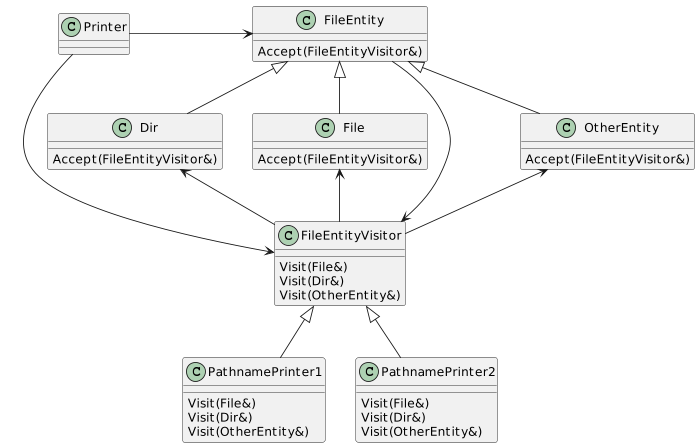

The diagram above was rendered by PlantUML. Its source (embedded in the PNG):
@startuml
scale max 700 width

class FileEntityVisitor {
    Visit(File&)
    Visit(Dir&)
    Visit(OtherEntity&)
}

class PathnamePrinter1 {
    Visit(File&)
    Visit(Dir&)
    Visit(OtherEntity&)
}

class PathnamePrinter2 {
    Visit(File&)
    Visit(Dir&)
    Visit(OtherEntity&)
}

PathnamePrinter1 -up-|> FileEntityVisitor
PathnamePrinter2 -up-|> FileEntityVisitor

class FileEntity {
    Accept(FileEntityVisitor&)
}

class File {
    Accept(FileEntityVisitor&)
}

class Dir {
    Accept(FileEntityVisitor&)
}

class OtherEntity {
    Accept(FileEntityVisitor&)
}

FileEntityVisitor -up-> File
FileEntityVisitor -up-> Dir
FileEntityVisitor -up-> OtherEntity

File  -up-|> FileEntity
Dir   -up-|> FileEntity
OtherEntity -up-|> FileEntity

FileEntity -down-> FileEntityVisitor

Printer -right->FileEntityVisitor
Printer -right->FileEntity
@enduml